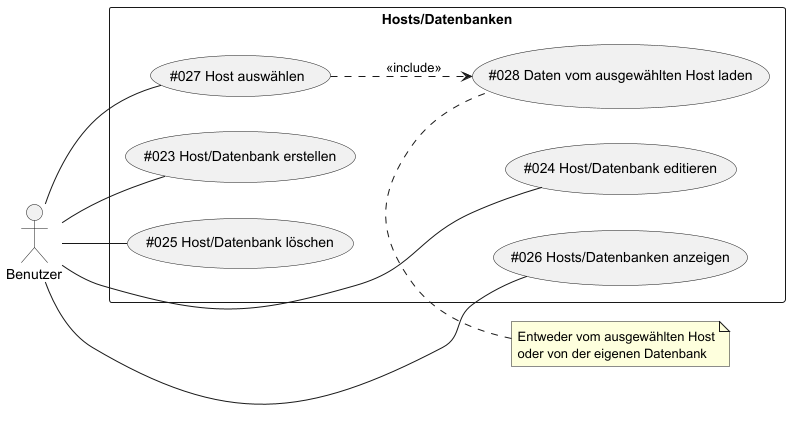

The diagram above was rendered by PlantUML. Its source (embedded in the PNG):
@startuml
left to right direction

actor Benutzer as Actor1

rectangle "Hosts/Datenbanken" {
    (#023 Host/Datenbank erstellen) as (UC23)
    (#024 Host/Datenbank editieren) as (UC24)
    (#025 Host/Datenbank löschen) as (UC25)
    (#026 Hosts/Datenbanken anzeigen) as (UC26)
    (#027 Host auswählen) as (UC27)
    (#028 Daten vom ausgewählten Host laden) as (UC28)
}

note "Entweder vom ausgewählten Host\noder von der eigenen Datenbank" as N1

Actor1 -- (UC23)
Actor1 -- (UC24)
Actor1 -- (UC25)
Actor1 -- (UC26)
Actor1 -- (UC27)

(UC27) ..> (UC28): <<include>>

N1 . (UC28)

(UC23) -[hidden]- (UC24)
(UC25) -[hidden]- (UC26)

@enduml